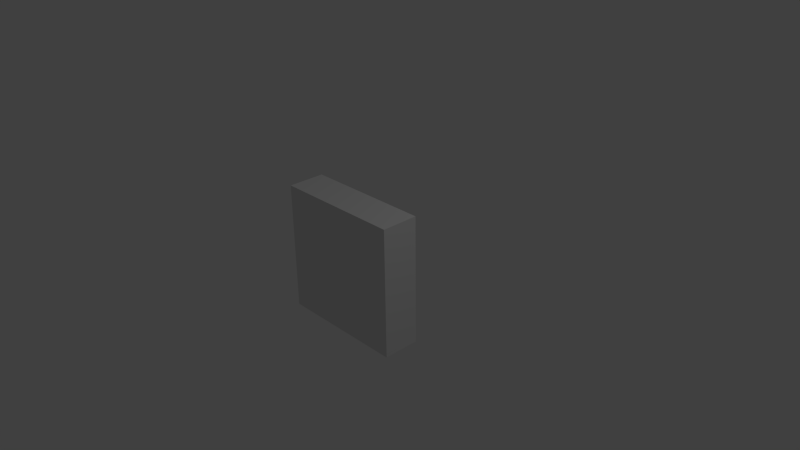 # Source: block.blend  (saved by Blender 2.71.0; exported with 4.5.12 LTS)
import bpy
from mathutils import Matrix  # noqa: F401  (used for matrix-valued properties, if any)

bpy.ops.wm.read_factory_settings(use_empty=True)
scene = bpy.context.scene
scene.name = 'Scene'

# ---- collections
col_collection_1 = bpy.data.collections.new('Collection 1'); scene.collection.children.link(col_collection_1)

# ---- materials (node trees are filled in below, after node groups)
mat_material = bpy.data.materials.new('Material')
mat_material.alpha_threshold = 0.0
mat_material.use_transparent_shadow = False
mat_material.roughness = 0.5
mat_material.line_color = (0.0, 0.0, 0.0, 1.0)

# ---- material node trees

# ---- world
world_world = bpy.data.worlds.new('World'); scene.world = world_world
world_world.color = (0.05088, 0.05088, 0.05088)
world_world.use_sun_shadow = False
world_world.sun_shadow_jitter_overblur = 0.0
world_world.cycles.sampling_method = 'MANUAL'
world_world.cycles.sample_map_resolution = 256

# ---- cameras
cam_camera = bpy.data.cameras.new('Camera')
cam_camera.clip_end = 100.0
cam_camera.lens = 35.0
cam_camera.sensor_width = 32.0
cam_camera.sensor_height = 18.0
cam_camera.ortho_scale = 7.314
cam_camera.dof.focus_distance = 0.0
cam_camera.dof.aperture_fstop = 128.0

# ---- lights
light_lamp = bpy.data.lights.new('Lamp', 'POINT')
light_lamp.transmission_factor = 0.0
light_lamp.cutoff_distance = 30.0
light_lamp.energy = 100.0
light_lamp.shadow_buffer_clip_start = 1.001
light_lamp.shadow_soft_size = 0.1
light_lamp.shadow_maximum_resolution = 0.006
light_lamp.use_absolute_resolution = True
light_lamp.cycles.use_multiple_importance_sampling = False

# ---- meshes
me_cube = bpy.data.meshes.new('Cube')
me_cube.from_pydata([(-0.875, 0.25, -0.875), (0.875, 0.25, -0.875), (0.875, -0.25, -0.875), (-0.875, -0.25, -0.875), (-0.875, 0.25, 0.875), (0.875, 0.25, 0.875), (0.875, -0.25, 0.875), (-0.875, -0.25, 0.875)], [], [(0, 1, 2, 3), (4, 7, 6, 5), (0, 4, 5, 1), (1, 5, 6, 2), (2, 6, 7, 3), (4, 0, 3, 7)])
_uv = me_cube.uv_layers.new(name='UVマップ')
_uv.uv.foreach_set('vector', [0.0, 0.0, 1.0, 0.0, 1.0, 1.0, 0.0, 1.0, 0.0, 0.0, 1.0, 0.0, 1.0, 1.0, 0.0, 1.0, 0.0, 0.0, 1.0, 0.0, 1.0, 1.0, 0.0, 1.0, 0.0, 0.0, 1.0, 0.0, 1.0, 1.0, 0.0, 1.0, 0.0, 0.0, 1.0, 0.0, 1.0, 1.0, 0.0, 1.0, 0.0, 0.0, 1.0, 0.0, 1.0, 1.0, 0.0, 1.0])
me_cube.materials.append(mat_material)
me_cube.use_remesh_preserve_volume = False
me_cube.use_remesh_preserve_attributes = False
me_cube.use_mirror_vertex_groups = False
me_cube.update()

# ---- objects
ob_block = bpy.data.objects.new('block', me_cube)
ob_lamp = bpy.data.objects.new('Lamp', light_lamp)
ob_camera = bpy.data.objects.new('Camera', cam_camera)

# ---- transforms, parenting, visibility, modifiers, constraints
ob_block.location = (0.0, -0.3478, 0.0)
ob_block.lock_rotations_4d = False
ob_block.empty_display_type = 'ARROWS'
ob_block.lineart.crease_threshold = 0.0
ob_lamp.location = (4.076, 1.005, 5.904)
ob_lamp.rotation_euler = (0.6503, 0.05522, 1.866)
ob_lamp.lock_rotations_4d = False
ob_lamp.empty_display_type = 'ARROWS'
ob_lamp.color = (0.0, 0.0, 0.0, 0.0)
ob_lamp.lineart.crease_threshold = 0.0
ob_camera.location = (7.481, -6.508, 5.344)
ob_camera.rotation_euler = (1.109, 0.01082, 0.8149)
ob_camera.lock_rotations_4d = False
ob_camera.empty_display_type = 'ARROWS'
ob_camera.color = (0.0, 0.0, 0.0, 0.0)
ob_camera.display_type = 'WIRE'
ob_camera.lineart.crease_threshold = 0.0

# ---- collection membership
col_collection_1.objects.link(ob_block)
col_collection_1.objects.link(ob_lamp)
col_collection_1.objects.link(ob_camera)

# ---- scene / render settings (as saved in the file)
scene.camera = ob_camera
scene.frame_start = 1; scene.frame_end = 250; scene.frame_set(1)
scene.render.engine = 'BLENDER_EEVEE_NEXT'
scene.render.resolution_percentage = 50
scene.render.dither_intensity = 0.0
scene.cycles.use_denoising = False
scene.cycles.samples = 10
scene.cycles.sampling_pattern = 'TABULATED_SOBOL'
scene.cycles.light_sampling_threshold = 0.0
scene.cycles.use_adaptive_sampling = False
scene.cycles.use_light_tree = False
scene.cycles.blur_glossy = 0.0
scene.cycles.volume_bounces = 1
scene.cycles.pixel_filter_type = 'GAUSSIAN'
scene.cycles.sample_clamp_indirect = 0.0
scene.view_settings.view_transform = 'Standard'
bpy.context.view_layer.update()
